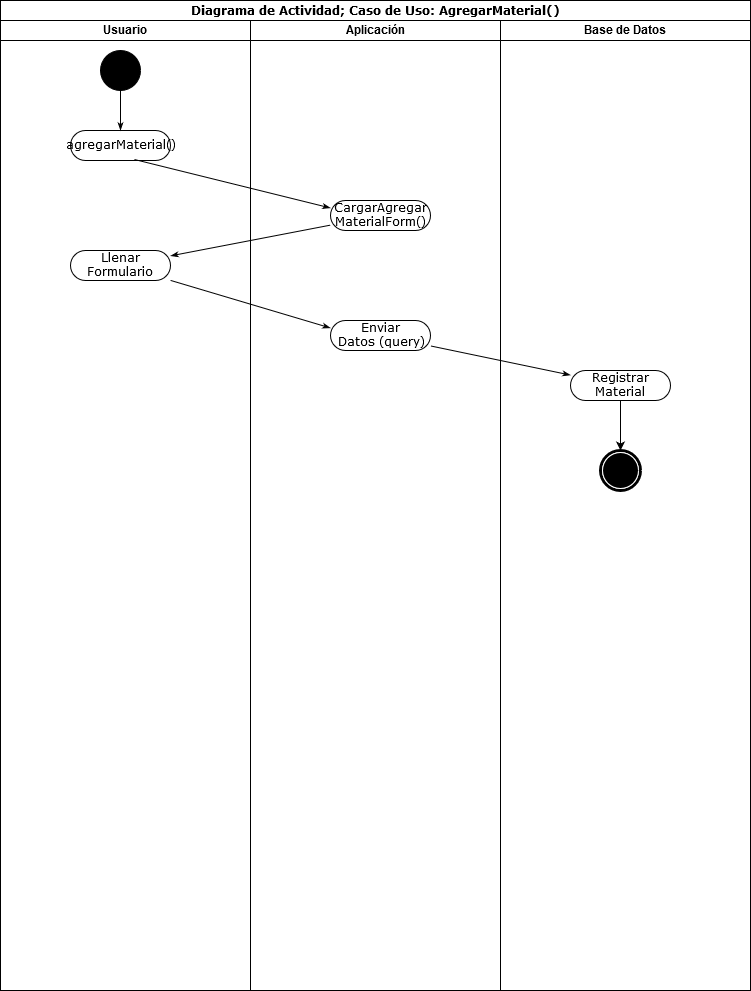

The diagram above was exported from draw.io. Its source (the exported page's mxGraphModel, read from the mxfile embedded in the PNG):
<mxGraphModel dx="1422" dy="791" grid="1" gridSize="10" guides="1" tooltips="1" connect="1" arrows="1" fold="1" page="1" pageScale="1" pageWidth="850" pageHeight="1100" background="#ffffff" math="0" shadow="0">
  <root>
    <mxCell id="0" />
    <mxCell id="1" parent="0" />
    <mxCell id="1c1d494c118603dd-1" value="Diagrama de Actividad; Caso de Uso: AgregarMaterial()" style="swimlane;html=1;childLayout=stackLayout;startSize=20;rounded=0;shadow=0;comic=0;labelBackgroundColor=none;strokeWidth=1;fontFamily=Verdana;fontSize=12;align=center;" parent="1" vertex="1">
      <mxGeometry x="40" y="20" width="750" height="990" as="geometry" />
    </mxCell>
    <mxCell id="1c1d494c118603dd-2" value="Usuario" style="swimlane;html=1;startSize=20;" parent="1c1d494c118603dd-1" vertex="1">
      <mxGeometry y="20" width="250" height="970" as="geometry" />
    </mxCell>
    <mxCell id="1c1d494c118603dd-7" value="Llenar Formulario" style="rounded=1;whiteSpace=wrap;html=1;shadow=0;comic=0;labelBackgroundColor=none;strokeWidth=1;fontFamily=Verdana;fontSize=12;align=center;arcSize=50;" parent="1c1d494c118603dd-2" vertex="1">
      <mxGeometry x="70" y="230" width="100" height="30" as="geometry" />
    </mxCell>
    <mxCell id="60571a20871a0731-4" value="" style="ellipse;whiteSpace=wrap;html=1;rounded=0;shadow=0;comic=0;labelBackgroundColor=none;strokeWidth=1;fillColor=#000000;fontFamily=Verdana;fontSize=12;align=center;" parent="1c1d494c118603dd-2" vertex="1">
      <mxGeometry x="100" y="30" width="40" height="40" as="geometry" />
    </mxCell>
    <mxCell id="60571a20871a0731-8" value="agregarMaterial()" style="rounded=1;whiteSpace=wrap;html=1;shadow=0;comic=0;labelBackgroundColor=none;strokeWidth=1;fontFamily=Verdana;fontSize=12;align=center;arcSize=50;" parent="1c1d494c118603dd-2" vertex="1">
      <mxGeometry x="70" y="110" width="100" height="30" as="geometry" />
    </mxCell>
    <mxCell id="1c1d494c118603dd-27" style="edgeStyle=orthogonalEdgeStyle;rounded=0;html=1;labelBackgroundColor=none;startArrow=none;startFill=0;startSize=5;endArrow=classicThin;endFill=1;endSize=5;jettySize=auto;orthogonalLoop=1;strokeWidth=1;fontFamily=Verdana;fontSize=12" parent="1c1d494c118603dd-2" source="60571a20871a0731-4" target="60571a20871a0731-8" edge="1">
      <mxGeometry relative="1" as="geometry" />
    </mxCell>
    <mxCell id="1c1d494c118603dd-3" value="Aplicación" style="swimlane;html=1;startSize=20;" parent="1c1d494c118603dd-1" vertex="1">
      <mxGeometry x="250" y="20" width="250" height="970" as="geometry" />
    </mxCell>
    <mxCell id="1c1d494c118603dd-11" value="Enviar&lt;br&gt;Datos (query)" style="rounded=1;whiteSpace=wrap;html=1;shadow=0;comic=0;labelBackgroundColor=none;strokeWidth=1;fontFamily=Verdana;fontSize=12;align=center;arcSize=50;" parent="1c1d494c118603dd-3" vertex="1">
      <mxGeometry x="80" y="300" width="100" height="30" as="geometry" />
    </mxCell>
    <mxCell id="1c1d494c118603dd-6" value="&lt;div&gt;CargarAgregar&lt;br&gt;MaterialForm()&lt;/div&gt;" style="rounded=1;whiteSpace=wrap;html=1;shadow=0;comic=0;labelBackgroundColor=none;strokeWidth=1;fontFamily=Verdana;fontSize=12;align=center;arcSize=50;" parent="1c1d494c118603dd-3" vertex="1">
      <mxGeometry x="80" y="180" width="100" height="30" as="geometry" />
    </mxCell>
    <mxCell id="1c1d494c118603dd-4" value="Base de Datos" style="swimlane;html=1;startSize=20;" parent="1c1d494c118603dd-1" vertex="1">
      <mxGeometry x="500" y="20" width="250" height="970" as="geometry" />
    </mxCell>
    <mxCell id="1c1d494c118603dd-19" value="Registrar Material" style="rounded=1;whiteSpace=wrap;html=1;shadow=0;comic=0;labelBackgroundColor=none;strokeWidth=1;fontFamily=Verdana;fontSize=12;align=center;arcSize=50;" parent="1c1d494c118603dd-4" vertex="1">
      <mxGeometry x="70" y="350" width="100" height="30" as="geometry" />
    </mxCell>
    <mxCell id="60571a20871a0731-5" value="" style="shape=mxgraph.bpmn.shape;html=1;verticalLabelPosition=bottom;labelBackgroundColor=#ffffff;verticalAlign=top;perimeter=ellipsePerimeter;outline=end;symbol=terminate;rounded=0;shadow=0;comic=0;strokeWidth=1;fontFamily=Verdana;fontSize=12;align=center;" parent="1c1d494c118603dd-4" vertex="1">
      <mxGeometry x="100" y="430" width="40" height="40" as="geometry" />
    </mxCell>
    <mxCell id="4QEJmVIMjF5j3F_79kZt-5" value="" style="endArrow=classic;html=1;exitX=0.5;exitY=1;exitDx=0;exitDy=0;entryX=0.5;entryY=0;entryDx=0;entryDy=0;" edge="1" parent="1c1d494c118603dd-4" source="1c1d494c118603dd-19" target="60571a20871a0731-5">
      <mxGeometry width="50" height="50" relative="1" as="geometry">
        <mxPoint x="-50" y="475" as="sourcePoint" />
        <mxPoint x="90" y="490" as="targetPoint" />
      </mxGeometry>
    </mxCell>
    <mxCell id="1c1d494c118603dd-36" style="edgeStyle=none;rounded=0;html=1;labelBackgroundColor=none;startArrow=none;startFill=0;startSize=5;endArrow=classicThin;endFill=1;endSize=5;jettySize=auto;orthogonalLoop=1;strokeWidth=1;fontFamily=Verdana;fontSize=12;entryX=0;entryY=0.25;entryDx=0;entryDy=0;" parent="1c1d494c118603dd-1" source="1c1d494c118603dd-7" target="1c1d494c118603dd-11" edge="1">
      <mxGeometry relative="1" as="geometry">
        <mxPoint x="231.1111111111111" y="385" as="targetPoint" />
      </mxGeometry>
    </mxCell>
    <mxCell id="1c1d494c118603dd-34" style="edgeStyle=none;rounded=0;html=1;labelBackgroundColor=none;startArrow=none;startFill=0;startSize=5;endArrow=classicThin;endFill=1;endSize=5;jettySize=auto;orthogonalLoop=1;strokeWidth=1;fontFamily=Verdana;fontSize=12;" parent="1c1d494c118603dd-1" source="1c1d494c118603dd-6" target="1c1d494c118603dd-7" edge="1">
      <mxGeometry relative="1" as="geometry">
        <mxPoint x="202.75" y="300" as="targetPoint" />
      </mxGeometry>
    </mxCell>
    <mxCell id="1c1d494c118603dd-30" style="rounded=0;html=1;exitX=0.64;exitY=0.967;entryX=0;entryY=0.25;labelBackgroundColor=none;startArrow=none;startFill=0;startSize=5;endArrow=classicThin;endFill=1;endSize=5;jettySize=auto;orthogonalLoop=1;strokeWidth=1;fontFamily=Verdana;fontSize=12;exitDx=0;exitDy=0;exitPerimeter=0;entryDx=0;entryDy=0;" parent="1c1d494c118603dd-1" source="60571a20871a0731-8" target="1c1d494c118603dd-6" edge="1">
      <mxGeometry relative="1" as="geometry">
        <mxPoint x="317" y="190" as="sourcePoint" />
      </mxGeometry>
    </mxCell>
    <mxCell id="1c1d494c118603dd-40" style="edgeStyle=none;rounded=0;html=1;labelBackgroundColor=none;startArrow=none;startFill=0;startSize=5;endArrow=classicThin;endFill=1;endSize=5;jettySize=auto;orthogonalLoop=1;strokeWidth=1;fontFamily=Verdana;fontSize=12" parent="1c1d494c118603dd-1" source="1c1d494c118603dd-11" target="1c1d494c118603dd-19" edge="1">
      <mxGeometry relative="1" as="geometry">
        <mxPoint x="406.42857142857133" y="530" as="targetPoint" />
      </mxGeometry>
    </mxCell>
  </root>
</mxGraphModel>